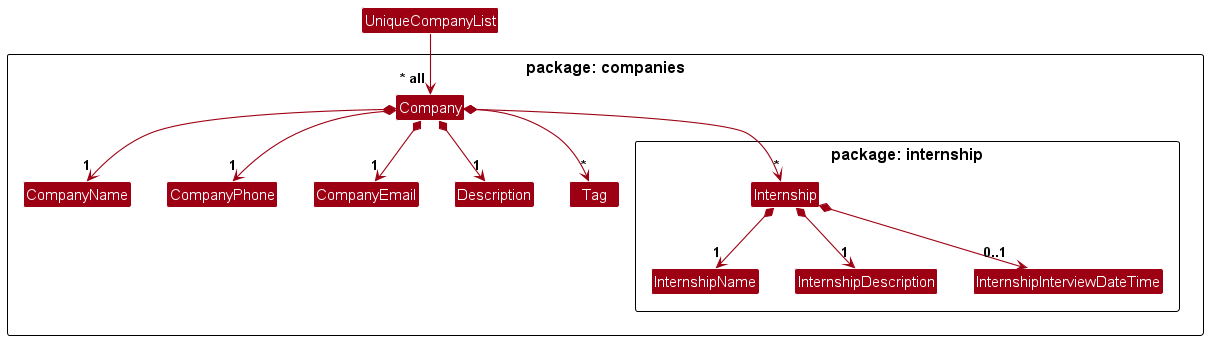

The diagram above was rendered by PlantUML. Its source (embedded in the PNG):
@startuml
!include style.puml
skinparam arrowThickness 1.1
skinparam arrowColor MODEL_COLOR
skinparam classBackgroundColor MODEL_COLOR

Class UniqueCompanyList

package "package: companies"{
Class Company
Class CompanyName
Class CompanyPhone
Class CompanyEmail
Class Description
Class Tag
}

package "package: companies.package: internship" {
Class Internship
Class InternshipName
Class InternshipDescription
Class InternshipInterviewDateTime
}


UniqueCompanyList -down-> "~* all" Company
Company *--> "1" CompanyName
Company *--> "1" CompanyPhone
Company *--> "1" CompanyEmail
Company *--> "1" Description
Company *--> "*" Tag
Company *--> "*" Internship

Internship *--> "1" InternshipName
Internship *--> "1" InternshipDescription
Internship *--> "0..1" InternshipInterviewDateTime

@enduml